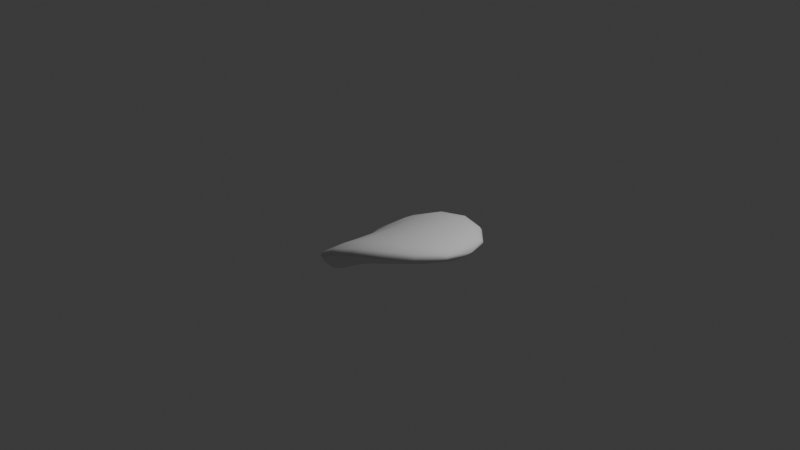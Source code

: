 # Source: flowerleaf.blend  (saved by Blender 4.4.30; exported with 4.5.12 LTS)
import bpy
from mathutils import Matrix  # noqa: F401  (used for matrix-valued properties, if any)

bpy.ops.wm.read_factory_settings(use_empty=True)
scene = bpy.context.scene
scene.name = 'Scene'

# ---- collections
col_collection = bpy.data.collections.new('Collection'); scene.collection.children.link(col_collection)

# ---- world
world_world = bpy.data.worlds.new('World'); scene.world = world_world
world_world.use_nodes = True; world_world.node_tree.nodes.clear()
_N = world_world.node_tree.nodes; _L = world_world.node_tree.links
n0 = _N.new('ShaderNodeOutputWorld'); n0.name = 'World Output'; n0.location = (300, 300)
n1 = _N.new('ShaderNodeBackground'); n1.name = 'Background'; n1.location = (10, 300)
n1.inputs[0].default_value = (0.05088, 0.05088, 0.05088, 1.0)
_L.new(n1.outputs[0], n0.inputs[0])
n0.is_active_output = True
world_world.color = (0.05088, 0.05088, 0.05088)
world_world.sun_shadow_jitter_overblur = 0.0

# ---- cameras
cam_camera = bpy.data.cameras.new('Camera')
cam_camera.clip_end = 100.0
cam_camera.ortho_scale = 7.314

# ---- lights
light_light = bpy.data.lights.new('Light', 'POINT')
light_light.energy = 1000.0
light_light.shadow_soft_size = 0.1

# ---- meshes
me_sphere_001 = bpy.data.meshes.new('Sphere.001')
me_sphere_001.from_pydata([(0.3302, -0.6113, -0.3827), (0.1791, -0.6616, 5.73e-08), (0.07875, -0.6113, 0.3827), (0.007724, -0.2532, 0.9239), (0.7172, -0.2339, -0.9239), (0.4894, -0.4322, -0.7071), (0.2829, -0.5648, -0.3827), (0.1211, -0.6113, 6.709e-08), (0.02092, -0.5648, 0.3827), (-0.01928, -0.4322, 0.7071), (-0.01766, -0.2339, 0.9239), (0.7329, -0.179, -0.9239), (0.4993, -0.3308, -0.7071), (0.272, -0.4322, -0.3827), (0.0893, -0.4679, 6.735e-08), (-0.02061, -0.4322, 0.3827), (-0.05626, -0.3308, 0.7071), (-0.0389, -0.179, 0.9239), (0.7702, -0.0969, -0.9239), (0.5364, -0.179, -0.7071), (0.2865, -0.2339, -0.3827), (0.07992, -0.2532, 5.765e-08), (-0.0436, -0.2339, 0.3827), (-0.07973, -0.179, 0.7071), (-0.05293, -0.0969, 0.9239), (0.7965, 8.809e-08, -0.9239), (0.56, 1.366e-07, -0.7071), (0.2978, 1.847e-07, -0.3827), (0.07958, 2.379e-07, 3.882e-08), (-0.05057, 2.516e-07, 0.3827), (-0.08769, 2.603e-07, 0.7071), (-0.05783, 2.496e-07, 0.9239), (0.7702, 0.0969, -0.9239), (0.5364, 0.179, -0.7071), (0.2865, 0.2339, -0.3827), (0.07992, 0.2532, 1.338e-08), (-0.0436, 0.2339, 0.3827), (-0.07973, 0.179, 0.7071), (-0.05293, 0.0969, 0.9239), (0.7329, 0.179, -0.9239), (0.4993, 0.3308, -0.7071), (0.272, 0.4322, -0.3827), (0.0893, 0.4679, -1.445e-08), (-0.02061, 0.4322, 0.3827), (-0.05626, 0.3308, 0.7071), (-0.0389, 0.179, 0.9239), (0.7172, 0.2339, -0.9239), (0.4894, 0.4322, -0.7071), (0.2829, 0.5648, -0.3827), (0.1211, 0.6113, -3.979e-08), (0.02092, 0.5648, 0.3827), (-0.01928, 0.4322, 0.7071), (-0.01766, 0.2339, 0.9239), (0.7302, 0.2532, -0.9239), (0.5197, 0.4679, -0.7071), (0.3302, 0.6113, -0.3827), (0.1791, 0.6616, -5.838e-08), (0.07875, 0.6113, 0.3827), (0.02683, 0.4679, 0.7071), (0.007724, 0.2532, 0.9239), (0.003854, 2.267e-07, 1.0), (0.957, 5.186e-08, -1.0), (0.7707, 0.2339, -0.9239), (0.5873, 0.4322, -0.7071), (0.4095, 0.5648, -0.3827), (0.2568, 0.6113, -6.731e-08), (0.1454, 0.5648, 0.3827), (0.07547, 0.4322, 0.7071), (0.03346, 0.2339, 0.9239), (0.832, 0.179, -0.9239), (0.6807, 0.3308, -0.7071), (0.5065, 0.4322, -0.3827), (0.3406, 0.4679, -6.529e-08), (0.2096, 0.4322, 0.3827), (0.1189, 0.3308, 0.7071), (0.05557, 0.179, 0.9239), (0.9001, 0.0969, -0.9239), (0.7742, 0.179, -0.7071), (0.5938, 0.2339, -0.3827), (0.4089, 0.2532, -5.301e-08), (0.2575, 0.2339, 0.3827), (0.1492, 0.179, 0.7071), (0.07051, 0.0969, 0.9239), (0.9376, -5.98e-08, -0.9239), (0.8179, -1.394e-07, -0.7071), (0.6309, -1.308e-07, -0.3827), (0.436, -1.959e-07, -3.302e-08), (0.2755, -6.389e-08, 0.3827), (0.1601, -1.581e-08, 0.7071), (0.07578, 1.017e-07, 0.9239), (0.9001, -0.0969, -0.9239), (0.7742, -0.179, -0.7071), (0.5938, -0.2339, -0.3827), (0.4089, -0.2532, -8.741e-09), (0.2575, -0.2339, 0.3827), (0.1492, -0.179, 0.7071), (0.07051, -0.0969, 0.9239), (0.832, -0.179, -0.9239), (0.6807, -0.3308, -0.7071), (0.5065, -0.4322, -0.3827), (0.3406, -0.4679, 1.652e-08), (0.2096, -0.4322, 0.3827), (0.1189, -0.3308, 0.7071), (0.05557, -0.179, 0.9239), (0.7707, -0.2339, -0.9239), (0.5873, -0.4322, -0.7071), (0.4095, -0.5648, -0.3827), (0.2568, -0.6113, 3.957e-08), (0.1454, -0.5648, 0.3827), (0.07547, -0.4322, 0.7071), (0.03346, -0.2339, 0.9239), (0.7302, -0.2532, -0.9239), (0.5197, -0.4679, -0.7071), (0.02683, -0.4679, 0.7071)], [], [(1, 7, 6), (111, 112, 5), (3, 10, 9), (2, 8, 7), (0, 6, 5), (111, 4, 61), (60, 10, 3), (113, 9, 8), (10, 17, 16), (8, 15, 14), (5, 6, 13), (4, 11, 61), (60, 17, 10), (9, 16, 15), (6, 7, 14), (4, 5, 12), (11, 18, 61), (60, 24, 17), (16, 23, 22), (13, 14, 21), (11, 12, 19), (17, 24, 23), (15, 22, 21), (12, 13, 20), (23, 30, 29), (20, 21, 28), (18, 19, 26), (24, 31, 30), (22, 29, 28), (19, 20, 27), (18, 25, 61), (60, 31, 24), (30, 31, 38), (28, 29, 36), (27, 34, 33), (25, 32, 61), (60, 38, 31), (29, 30, 37), (28, 35, 34), (26, 33, 32), (35, 36, 43), (34, 41, 40), (32, 39, 61), (60, 45, 38), (36, 37, 44), (35, 42, 41), (33, 40, 39), (37, 38, 45), (60, 52, 45), (43, 44, 51), (42, 49, 48), (40, 47, 46), (44, 45, 52), (42, 43, 50), (41, 48, 47), (39, 46, 61), (48, 49, 56), (47, 54, 53), (51, 52, 59), (49, 50, 57), (47, 48, 55), (46, 53, 61), (60, 59, 52), (50, 51, 58), (59, 68, 67), (56, 57, 66), (54, 55, 64), (53, 62, 61), (60, 68, 59), (58, 67, 66), (55, 56, 65), (53, 54, 63), (63, 64, 71), (62, 69, 61), (60, 75, 68), (67, 74, 73), (64, 65, 72), (62, 63, 70), (68, 75, 74), (65, 66, 73), (60, 82, 75), (74, 81, 80), (71, 72, 79), (69, 70, 77), (75, 82, 81), (72, 73, 80), (70, 71, 78), (69, 76, 61), (76, 77, 84), (82, 89, 88), (79, 80, 87), (77, 78, 85), (76, 83, 61), (60, 89, 82), (81, 88, 87), (78, 79, 86), (88, 89, 96), (87, 94, 93), (85, 92, 91), (83, 90, 61), (60, 96, 89), (87, 88, 95), (86, 93, 92), (84, 91, 90), (90, 97, 61), (60, 103, 96), (94, 95, 102), (93, 100, 99), (91, 98, 97), (95, 96, 103), (94, 101, 100), (92, 99, 98), (101, 102, 109), (100, 107, 106), (98, 105, 104), (102, 103, 110), (101, 108, 107), (99, 106, 105), (97, 104, 61), (60, 110, 103), (109, 110, 3), (108, 2, 1), (106, 0, 112), (104, 111, 61), (60, 3, 110), (108, 109, 113), (107, 1, 0), (105, 112, 111), (1, 6, 0), (111, 5, 4), (3, 9, 113), (2, 7, 1), (0, 5, 112), (113, 8, 2), (10, 16, 9), (8, 14, 7), (5, 13, 12), (9, 15, 8), (6, 14, 13), (4, 12, 11), (16, 22, 15), (13, 21, 20), (11, 19, 18), (17, 23, 16), (15, 21, 14), (12, 20, 19), (23, 29, 22), (20, 28, 27), (18, 26, 25), (24, 30, 23), (22, 28, 21), (19, 27, 26), (30, 38, 37), (28, 36, 35), (27, 33, 26), (29, 37, 36), (28, 34, 27), (26, 32, 25), (35, 43, 42), (34, 40, 33), (36, 44, 43), (35, 41, 34), (33, 39, 32), (37, 45, 44), (43, 51, 50), (42, 48, 41), (40, 46, 39), (44, 52, 51), (42, 50, 49), (41, 47, 40), (48, 56, 55), (47, 53, 46), (51, 59, 58), (49, 57, 56), (47, 55, 54), (50, 58, 57), (59, 67, 58), (56, 66, 65), (54, 64, 63), (58, 66, 57), (55, 65, 64), (53, 63, 62), (63, 71, 70), (67, 73, 66), (64, 72, 71), (62, 70, 69), (68, 74, 67), (65, 73, 72), (74, 80, 73), (71, 79, 78), (69, 77, 76), (75, 81, 74), (72, 80, 79), (70, 78, 77), (76, 84, 83), (82, 88, 81), (79, 87, 86), (77, 85, 84), (81, 87, 80), (78, 86, 85), (88, 96, 95), (87, 93, 86), (85, 91, 84), (87, 95, 94), (86, 92, 85), (84, 90, 83), (94, 102, 101), (93, 99, 92), (91, 97, 90), (95, 103, 102), (94, 100, 93), (92, 98, 91), (101, 109, 108), (100, 106, 99), (98, 104, 97), (102, 110, 109), (101, 107, 100), (99, 105, 98), (109, 3, 113), (108, 1, 107), (106, 112, 105), (108, 113, 2), (107, 0, 106), (105, 111, 104)])
me_sphere_001.polygons.foreach_set('use_smooth', [True] * 224)
_uv = me_sphere_001.uv_layers.new(name='UVMap')
_uv.uv.foreach_set('vector', [0.75, 0.5, 0.6875, 0.5, 0.6875, 0.625, 0.75, 0.875, 0.75, 0.75, 0.6875, 0.75, 0.75, 0.125, 0.6875, 0.125, 0.6875, 0.25, 0.75, 0.375, 0.6875, 0.375, 0.6875, 0.5, 0.75, 0.625, 0.6875, 0.625, 0.6875, 0.75, 0.75, 0.875, 0.6875, 0.875, 0.7187, 1.0, 0.7188, 0.0, 0.6875, 0.125, 0.75, 0.125, 0.75, 0.25, 0.6875, 0.25, 0.6875, 0.375, 0.6875, 0.125, 0.625, 0.125, 0.625, 0.25, 0.6875, 0.375, 0.625, 0.375, 0.625, 0.5, 0.6875, 0.75, 0.6875, 0.625, 0.625, 0.625, 0.6875, 0.875, 0.625, 0.875, 0.6562, 1.0, 0.6562, 0.0, 0.625, 0.125, 0.6875, 0.125, 0.6875, 0.25, 0.625, 0.25, 0.625, 0.375, 0.6875, 0.625, 0.6875, 0.5, 0.625, 0.5, 0.6875, 0.875, 0.6875, 0.75, 0.625, 0.75, 0.625, 0.875, 0.5625, 0.875, 0.5938, 1.0, 0.5938, 0.0, 0.5625, 0.125, 0.625, 0.125, 0.625, 0.25, 0.5625, 0.25, 0.5625, 0.375, 0.625, 0.625, 0.625, 0.5, 0.5625, 0.5, 0.625, 0.875, 0.625, 0.75, 0.5625, 0.75, 0.625, 0.125, 0.5625, 0.125, 0.5625, 0.25, 0.625, 0.375, 0.5625, 0.375, 0.5625, 0.5, 0.625, 0.75, 0.625, 0.625, 0.5625, 0.625, 0.5625, 0.25, 0.5, 0.25, 0.5, 0.375, 0.5625, 0.625, 0.5625, 0.5, 0.5, 0.5, 0.5625, 0.875, 0.5625, 0.75, 0.5, 0.75, 0.5625, 0.125, 0.5, 0.125, 0.5, 0.25, 0.5625, 0.375, 0.5, 0.375, 0.5, 0.5, 0.5625, 0.75, 0.5625, 0.625, 0.5, 0.625, 0.5625, 0.875, 0.5, 0.875, 0.5312, 1.0, 0.5312, 0.0, 0.5, 0.125, 0.5625, 0.125, 0.5, 0.25, 0.5, 0.125, 0.4375, 0.125, 0.5, 0.5, 0.5, 0.375, 0.4375, 0.375, 0.5, 0.625, 0.4375, 0.625, 0.4375, 0.75, 0.5, 0.875, 0.4375, 0.875, 0.4687, 1.0, 0.4687, 0.0, 0.4375, 0.125, 0.5, 0.125, 0.5, 0.375, 0.5, 0.25, 0.4375, 0.25, 0.5, 0.5, 0.4375, 0.5, 0.4375, 0.625, 0.5, 0.75, 0.4375, 0.75, 0.4375, 0.875, 0.4375, 0.5, 0.4375, 0.375, 0.375, 0.375, 0.4375, 0.625, 0.375, 0.625, 0.375, 0.75, 0.4375, 0.875, 0.375, 0.875, 0.4062, 1.0, 0.4062, 0.0, 0.375, 0.125, 0.4375, 0.125, 0.4375, 0.375, 0.4375, 0.25, 0.375, 0.25, 0.4375, 0.5, 0.375, 0.5, 0.375, 0.625, 0.4375, 0.75, 0.375, 0.75, 0.375, 0.875, 0.4375, 0.25, 0.4375, 0.125, 0.375, 0.125, 0.3437, 0.0, 0.3125, 0.125, 0.375, 0.125, 0.375, 0.375, 0.375, 0.25, 0.3125, 0.25, 0.375, 0.5, 0.3125, 0.5, 0.3125, 0.625, 0.375, 0.75, 0.3125, 0.75, 0.3125, 0.875, 0.375, 0.25, 0.375, 0.125, 0.3125, 0.125, 0.375, 0.5, 0.375, 0.375, 0.3125, 0.375, 0.375, 0.625, 0.3125, 0.625, 0.3125, 0.75, 0.375, 0.875, 0.3125, 0.875, 0.3437, 1.0, 0.3125, 0.625, 0.3125, 0.5, 0.25, 0.5, 0.3125, 0.75, 0.25, 0.75, 0.25, 0.875, 0.3125, 0.25, 0.3125, 0.125, 0.25, 0.125, 0.3125, 0.5, 0.3125, 0.375, 0.25, 0.375, 0.3125, 0.75, 0.3125, 0.625, 0.25, 0.625, 0.3125, 0.875, 0.25, 0.875, 0.2812, 1.0, 0.2812, 0.0, 0.25, 0.125, 0.3125, 0.125, 0.3125, 0.375, 0.3125, 0.25, 0.25, 0.25, 0.25, 0.125, 0.1875, 0.125, 0.1875, 0.25, 0.25, 0.5, 0.25, 0.375, 0.1875, 0.375, 0.25, 0.75, 0.25, 0.625, 0.1875, 0.625, 0.25, 0.875, 0.1875, 0.875, 0.2187, 1.0, 0.2187, 0.0, 0.1875, 0.125, 0.25, 0.125, 0.25, 0.25, 0.1875, 0.25, 0.1875, 0.375, 0.25, 0.625, 0.25, 0.5, 0.1875, 0.5, 0.25, 0.875, 0.25, 0.75, 0.1875, 0.75, 0.1875, 0.75, 0.1875, 0.625, 0.125, 0.625, 0.1875, 0.875, 0.125, 0.875, 0.1562, 1.0, 0.1562, 0.0, 0.125, 0.125, 0.1875, 0.125, 0.1875, 0.25, 0.125, 0.25, 0.125, 0.375, 0.1875, 0.625, 0.1875, 0.5, 0.125, 0.5, 0.1875, 0.875, 0.1875, 0.75, 0.125, 0.75, 0.1875, 0.125, 0.125, 0.125, 0.125, 0.25, 0.1875, 0.5, 0.1875, 0.375, 0.125, 0.375, 0.09375, 0.0, 0.0625, 0.125, 0.125, 0.125, 0.125, 0.25, 0.0625, 0.25, 0.0625, 0.375, 0.125, 0.625, 0.125, 0.5, 0.0625, 0.5, 0.125, 0.875, 0.125, 0.75, 0.0625, 0.75, 0.125, 0.125, 0.0625, 0.125, 0.0625, 0.25, 0.125, 0.5, 0.125, 0.375, 0.0625, 0.375, 0.125, 0.75, 0.125, 0.625, 0.0625, 0.625, 0.125, 0.875, 0.0625, 0.875, 0.09375, 1.0, 0.0625, 0.875, 0.0625, 0.75, 0.0, 0.75, 0.0625, 0.125, 0.0, 0.125, 0.0, 0.25, 0.0625, 0.5, 0.0625, 0.375, 0.0, 0.375, 0.0625, 0.75, 0.0625, 0.625, 0.0, 0.625, 0.0625, 0.875, 0.0, 0.875, 0.03125, 1.0, 0.03125, 0.0, 0.0, 0.125, 0.0625, 0.125, 0.0625, 0.25, 0.0, 0.25, 0.0, 0.375, 0.0625, 0.625, 0.0625, 0.5, 0.0, 0.5, 1.0, 0.25, 1.0, 0.125, 0.9375, 0.125, 1.0, 0.375, 0.9375, 0.375, 0.9375, 0.5, 1.0, 0.625, 0.9375, 0.625, 0.9375, 0.75, 1.0, 0.875, 0.9375, 0.875, 0.9687, 1.0, 0.9687, 0.0, 0.9375, 0.125, 1.0, 0.125, 1.0, 0.375, 1.0, 0.25, 0.9375, 0.25, 1.0, 0.5, 0.9375, 0.5, 0.9375, 0.625, 1.0, 0.75, 0.9375, 0.75, 0.9375, 0.875, 0.9375, 0.875, 0.875, 0.875, 0.9062, 1.0, 0.9062, 0.0, 0.875, 0.125, 0.9375, 0.125, 0.9375, 0.375, 0.9375, 0.25, 0.875, 0.25, 0.9375, 0.5, 0.875, 0.5, 0.875, 0.625, 0.9375, 0.75, 0.875, 0.75, 0.875, 0.875, 0.9375, 0.25, 0.9375, 0.125, 0.875, 0.125, 0.9375, 0.375, 0.875, 0.375, 0.875, 0.5, 0.9375, 0.625, 0.875, 0.625, 0.875, 0.75, 0.875, 0.375, 0.875, 0.25, 0.8125, 0.25, 0.875, 0.5, 0.8125, 0.5, 0.8125, 0.625, 0.875, 0.75, 0.8125, 0.75, 0.8125, 0.875, 0.875, 0.25, 0.875, 0.125, 0.8125, 0.125, 0.875, 0.375, 0.8125, 0.375, 0.8125, 0.5, 0.875, 0.625, 0.8125, 0.625, 0.8125, 0.75, 0.875, 0.875, 0.8125, 0.875, 0.8437, 1.0, 0.8437, 0.0, 0.8125, 0.125, 0.875, 0.125, 0.8125, 0.25, 0.8125, 0.125, 0.75, 0.125, 0.8125, 0.375, 0.75, 0.375, 0.75, 0.5, 0.8125, 0.625, 0.75, 0.625, 0.75, 0.75, 0.8125, 0.875, 0.75, 0.875, 0.7812, 1.0, 0.7812, 0.0, 0.75, 0.125, 0.8125, 0.125, 0.8125, 0.375, 0.8125, 0.25, 0.75, 0.25, 0.8125, 0.5, 0.75, 0.5, 0.75, 0.625, 0.8125, 0.75, 0.75, 0.75, 0.75, 0.875, 0.75, 0.5, 0.6875, 0.625, 0.75, 0.625, 0.75, 0.875, 0.6875, 0.75, 0.6875, 0.875, 0.75, 0.125, 0.6875, 0.25, 0.75, 0.25, 0.75, 0.375, 0.6875, 0.5, 0.75, 0.5, 0.75, 0.625, 0.6875, 0.75, 0.75, 0.75, 0.75, 0.25, 0.6875, 0.375, 0.75, 0.375, 0.6875, 0.125, 0.625, 0.25, 0.6875, 0.25, 0.6875, 0.375, 0.625, 0.5, 0.6875, 0.5, 0.6875, 0.75, 0.625, 0.625, 0.625, 0.75, 0.6875, 0.25, 0.625, 0.375, 0.6875, 0.375, 0.6875, 0.625, 0.625, 0.5, 0.625, 0.625, 0.6875, 0.875, 0.625, 0.75, 0.625, 0.875, 0.625, 0.25, 0.5625, 0.375, 0.625, 0.375, 0.625, 0.625, 0.5625, 0.5, 0.5625, 0.625, 0.625, 0.875, 0.5625, 0.75, 0.5625, 0.875, 0.625, 0.125, 0.5625, 0.25, 0.625, 0.25, 0.625, 0.375, 0.5625, 0.5, 0.625, 0.5, 0.625, 0.75, 0.5625, 0.625, 0.5625, 0.75, 0.5625, 0.25, 0.5, 0.375, 0.5625, 0.375, 0.5625, 0.625, 0.5, 0.5, 0.5, 0.625, 0.5625, 0.875, 0.5, 0.75, 0.5, 0.875, 0.5625, 0.125, 0.5, 0.25, 0.5625, 0.25, 0.5625, 0.375, 0.5, 0.5, 0.5625, 0.5, 0.5625, 0.75, 0.5, 0.625, 0.5, 0.75, 0.5, 0.25, 0.4375, 0.125, 0.4375, 0.25, 0.5, 0.5, 0.4375, 0.375, 0.4375, 0.5, 0.5, 0.625, 0.4375, 0.75, 0.5, 0.75, 0.5, 0.375, 0.4375, 0.25, 0.4375, 0.375, 0.5, 0.5, 0.4375, 0.625, 0.5, 0.625, 0.5, 0.75, 0.4375, 0.875, 0.5, 0.875, 0.4375, 0.5, 0.375, 0.375, 0.375, 0.5, 0.4375, 0.625, 0.375, 0.75, 0.4375, 0.75, 0.4375, 0.375, 0.375, 0.25, 0.375, 0.375, 0.4375, 0.5, 0.375, 0.625, 0.4375, 0.625, 0.4375, 0.75, 0.375, 0.875, 0.4375, 0.875, 0.4375, 0.25, 0.375, 0.125, 0.375, 0.25, 0.375, 0.375, 0.3125, 0.25, 0.3125, 0.375, 0.375, 0.5, 0.3125, 0.625, 0.375, 0.625, 0.375, 0.75, 0.3125, 0.875, 0.375, 0.875, 0.375, 0.25, 0.3125, 0.125, 0.3125, 0.25, 0.375, 0.5, 0.3125, 0.375, 0.3125, 0.5, 0.375, 0.625, 0.3125, 0.75, 0.375, 0.75, 0.3125, 0.625, 0.25, 0.5, 0.25, 0.625, 0.3125, 0.75, 0.25, 0.875, 0.3125, 0.875, 0.3125, 0.25, 0.25, 0.125, 0.25, 0.25, 0.3125, 0.5, 0.25, 0.375, 0.25, 0.5, 0.3125, 0.75, 0.25, 0.625, 0.25, 0.75, 0.3125, 0.375, 0.25, 0.25, 0.25, 0.375, 0.25, 0.125, 0.1875, 0.25, 0.25, 0.25, 0.25, 0.5, 0.1875, 0.375, 0.1875, 0.5, 0.25, 0.75, 0.1875, 0.625, 0.1875, 0.75, 0.25, 0.25, 0.1875, 0.375, 0.25, 0.375, 0.25, 0.625, 0.1875, 0.5, 0.1875, 0.625, 0.25, 0.875, 0.1875, 0.75, 0.1875, 0.875, 0.1875, 0.75, 0.125, 0.625, 0.125, 0.75, 0.1875, 0.25, 0.125, 0.375, 0.1875, 0.375, 0.1875, 0.625, 0.125, 0.5, 0.125, 0.625, 0.1875, 0.875, 0.125, 0.75, 0.125, 0.875, 0.1875, 0.125, 0.125, 0.25, 0.1875, 0.25, 0.1875, 0.5, 0.125, 0.375, 0.125, 0.5, 0.125, 0.25, 0.0625, 0.375, 0.125, 0.375, 0.125, 0.625, 0.0625, 0.5, 0.0625, 0.625, 0.125, 0.875, 0.0625, 0.75, 0.0625, 0.875, 0.125, 0.125, 0.0625, 0.25, 0.125, 0.25, 0.125, 0.5, 0.0625, 0.375, 0.0625, 0.5, 0.125, 0.75, 0.0625, 0.625, 0.0625, 0.75, 0.0625, 0.875, 0.0, 0.75, 0.0, 0.875, 0.0625, 0.125, 0.0, 0.25, 0.0625, 0.25, 0.0625, 0.5, 0.0, 0.375, 0.0, 0.5, 0.0625, 0.75, 0.0, 0.625, 0.0, 0.75, 0.0625, 0.25, 0.0, 0.375, 0.0625, 0.375, 0.0625, 0.625, 0.0, 0.5, 0.0, 0.625, 1.0, 0.25, 0.9375, 0.125, 0.9375, 0.25, 1.0, 0.375, 0.9375, 0.5, 1.0, 0.5, 1.0, 0.625, 0.9375, 0.75, 1.0, 0.75, 1.0, 0.375, 0.9375, 0.25, 0.9375, 0.375, 1.0, 0.5, 0.9375, 0.625, 1.0, 0.625, 1.0, 0.75, 0.9375, 0.875, 1.0, 0.875, 0.9375, 0.375, 0.875, 0.25, 0.875, 0.375, 0.9375, 0.5, 0.875, 0.625, 0.9375, 0.625, 0.9375, 0.75, 0.875, 0.875, 0.9375, 0.875, 0.9375, 0.25, 0.875, 0.125, 0.875, 0.25, 0.9375, 0.375, 0.875, 0.5, 0.9375, 0.5, 0.9375, 0.625, 0.875, 0.75, 0.9375, 0.75, 0.875, 0.375, 0.8125, 0.25, 0.8125, 0.375, 0.875, 0.5, 0.8125, 0.625, 0.875, 0.625, 0.875, 0.75, 0.8125, 0.875, 0.875, 0.875, 0.875, 0.25, 0.8125, 0.125, 0.8125, 0.25, 0.875, 0.375, 0.8125, 0.5, 0.875, 0.5, 0.875, 0.625, 0.8125, 0.75, 0.875, 0.75, 0.8125, 0.25, 0.75, 0.125, 0.75, 0.25, 0.8125, 0.375, 0.75, 0.5, 0.8125, 0.5, 0.8125, 0.625, 0.75, 0.75, 0.8125, 0.75, 0.8125, 0.375, 0.75, 0.25, 0.75, 0.375, 0.8125, 0.5, 0.75, 0.625, 0.8125, 0.625, 0.8125, 0.75, 0.75, 0.875, 0.8125, 0.875])
me_sphere_001.update()

# ---- objects
ob_light = bpy.data.objects.new('Light', light_light)
ob_camera = bpy.data.objects.new('Camera', cam_camera)
ob_sphere = bpy.data.objects.new('Sphere', me_sphere_001)

# ---- transforms, parenting, visibility, modifiers, constraints
ob_light.location = (4.076, 1.005, 5.904)
ob_light.rotation_euler = (0.6503, 0.05522, 1.866)
ob_light.lock_rotations_4d = False
ob_light.empty_display_type = 'ARROWS'
ob_light.color = (0.0, 0.0, 0.0, 0.0)
ob_light.lineart.crease_threshold = 0.0
ob_camera.location = (7.359, -6.926, 4.958)
ob_camera.rotation_euler = (1.109, 0.0, 0.8149)
ob_camera.lock_rotations_4d = False
ob_camera.empty_display_type = 'ARROWS'
ob_camera.color = (0.0, 0.0, 0.0, 0.0)
ob_camera.display_type = 'WIRE'
ob_camera.lineart.crease_threshold = 0.0
ob_sphere.location = (0.0, 0.0, 0.0)
ob_sphere.rotation_euler = (0.0, 1.571, 0.0)

# ---- collection membership
col_collection.objects.link(ob_light)
col_collection.objects.link(ob_camera)
col_collection.objects.link(ob_sphere)

# ---- scene / render settings (as saved in the file)
scene.camera = ob_camera
scene.frame_start = 1; scene.frame_end = 250; scene.frame_set(1)
scene.render.engine = 'BLENDER_EEVEE_NEXT'
bpy.context.view_layer.update()
